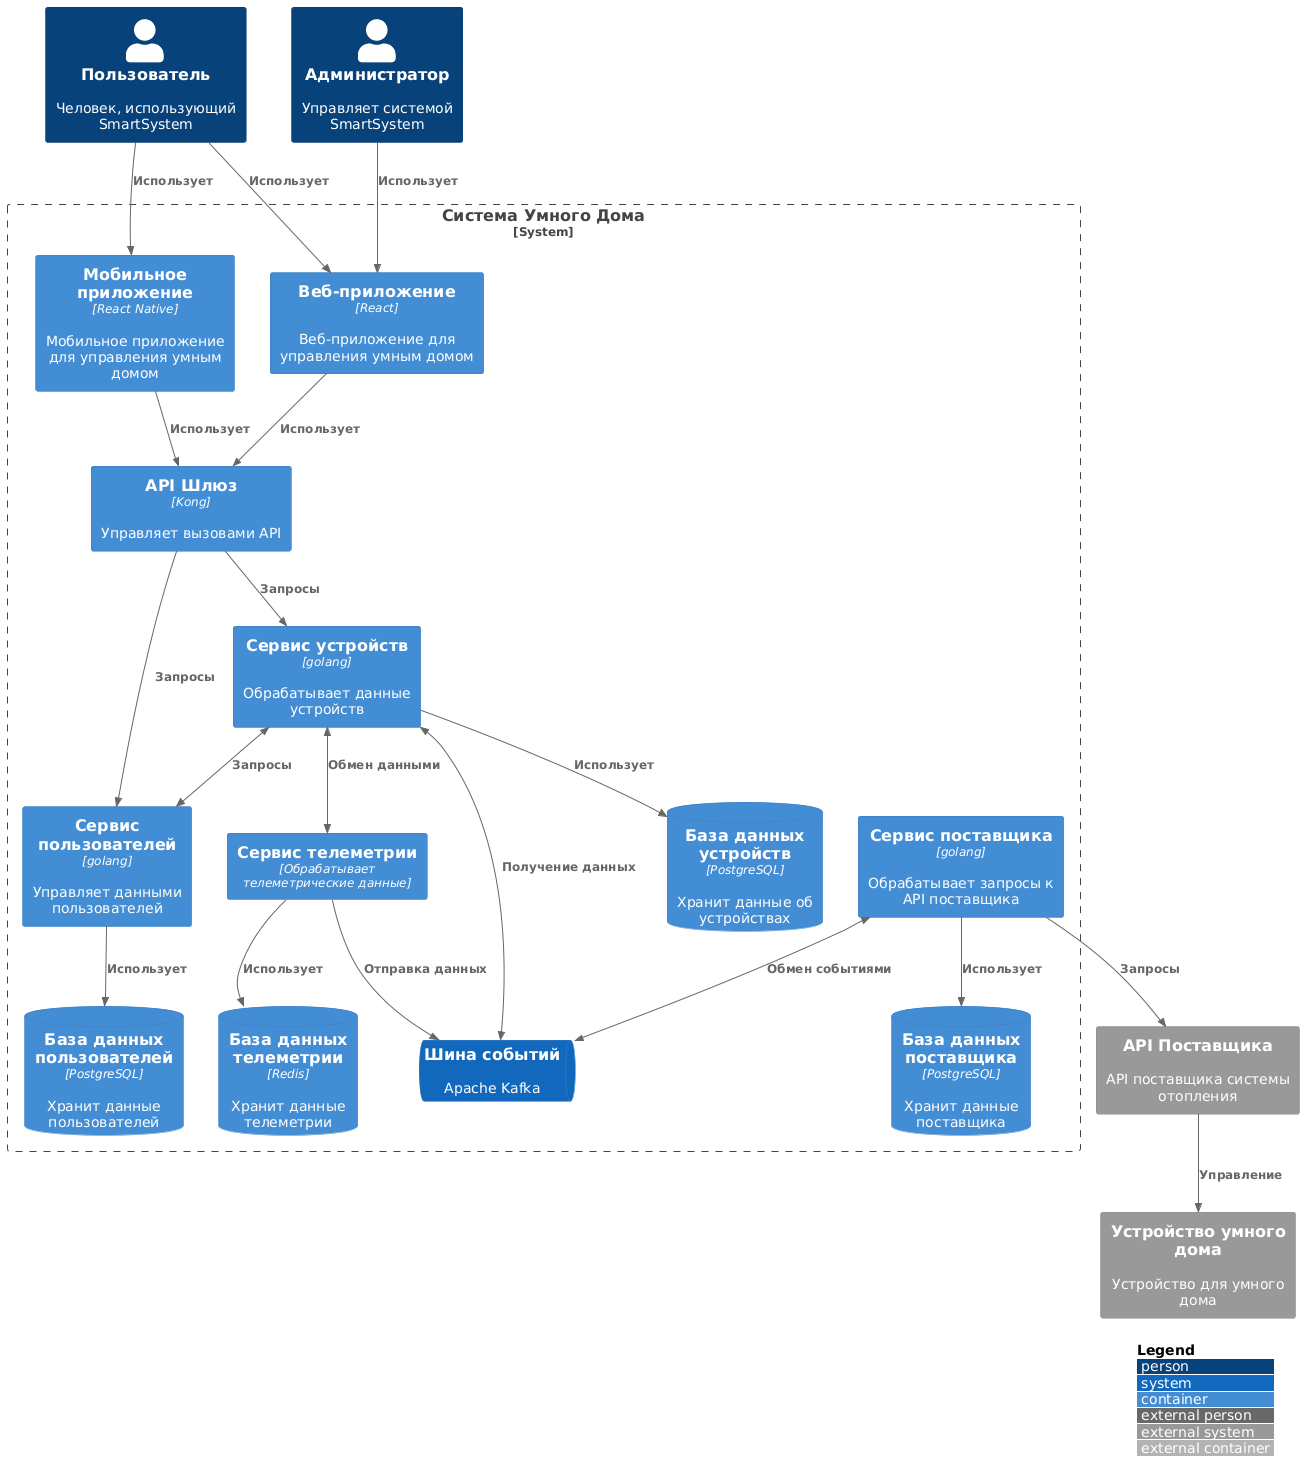

The diagram above was rendered by PlantUML. Its source (embedded in the PNG):
@startuml
!include <C4/C4_Container.puml>

    LAYOUT_WITH_LEGEND()

    Person(person, "Пользователь", "Человек, использующий SmartSystem")
    Person(administrator, "Администратор", "Управляет системой SmartSystem")
    System_Boundary(SmartHomeSystem, "Система Умного Дома") {
        Container(WebApp, "Веб-приложение", "React", "Веб-приложение для управления умным домом")
        Container(MobileApp, "Мобильное приложение", "React Native", "Мобильное приложение для управления умным домом")
        Container(APIgw, "API Шлюз", "Kong", "Управляет вызовами API")

        Container(DeviceService, "Сервис устройств", "golang", "Обрабатывает данные устройств")
        ContainerDb(DeviceDB, "База данных устройств", "PostgreSQL", "Хранит данные об устройствах")

        Container(TelemetryService, "Сервис телеметрии", "Обрабатывает телеметрические данные")
        ContainerDb(TelemetryDb, "База данных телеметрии", "Redis", "Хранит данные телеметрии")

        Container(VendorService, "Сервис поставщика", "golang", "Обрабатывает запросы к API поставщика")
        ContainerDb(VendorServiceDB, "База данных поставщика", "PostgreSQL", "Хранит данные поставщика")

        Container(UserService, "Сервис пользователей", "golang", "Управляет данными пользователей")
        ContainerDb(UserDB, "База данных пользователей", "PostgreSQL", "Хранит данные пользователей")

        SystemQueue(AppQueue, "Шина событий", "Apache Kafka")

        Rel(WebApp, APIgw, "Использует")
        Rel(MobileApp, APIgw, "Использует")

        Rel(APIgw, DeviceService, "Запросы")
        Rel(APIgw, UserService, "Запросы")
        Rel(TelemetryService, TelemetryDb, "Использует")
        Rel(DeviceService, DeviceDB, "Использует")
        Rel(UserService, UserDB, "Использует")
        Rel(VendorService, VendorServiceDB, "Использует")
        Rel(TelemetryService, AppQueue, "Отправка данных")

        BiRel(DeviceService, UserService, "Запросы")
        BiRel(DeviceService, TelemetryService, "Обмен данными")
        BiRel(AppQueue, DeviceService, "Получение данных")
        BiRel(VendorService, AppQueue, "Обмен событиями")
    }
    System_Ext(VendorAPI, "API Поставщика", "API поставщика системы отопления")
    System_Ext(SmartHomeDevice, "Устройство умного дома", "Устройство для умного дома")
    Lay_D(VendorService, VendorAPI)
    Rel(person, MobileApp, "Использует")
    Rel(person, WebApp, "Использует")
    Rel(administrator, WebApp, "Использует")
    Rel(VendorService, VendorAPI,  "Запросы")
    Rel(VendorAPI, SmartHomeDevice, "Управление")
@enduml